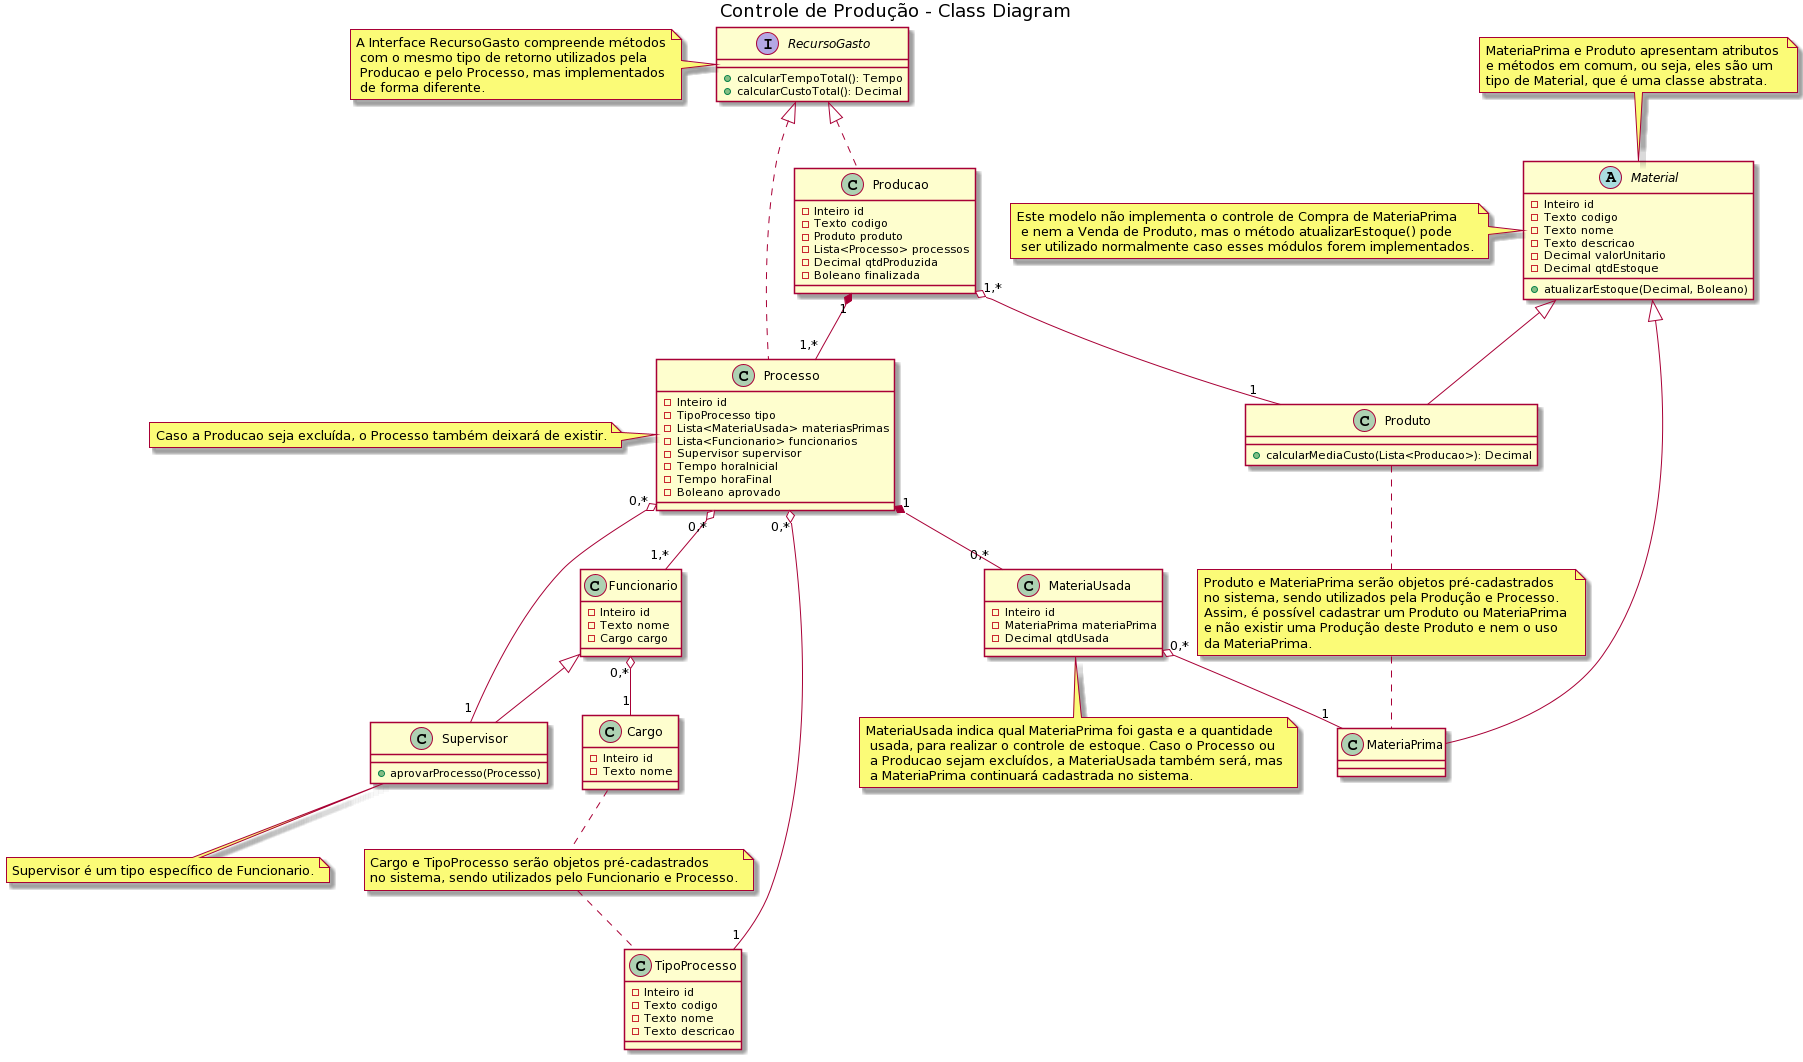

The diagram above was rendered by PlantUML. Its source (embedded in the PNG):
@startuml
title Controle de Produção - Class Diagram

abstract class Material{
  -Inteiro id
  -Texto codigo
  -Texto nome
  -Texto descricao
  -Decimal valorUnitario
  -Decimal qtdEstoque
  +atualizarEstoque(Decimal, Boleano)
}

class Produto{
  +calcularMediaCusto(Lista<Producao>): Decimal
}

class MateriaPrima{}

class Producao {
  -Inteiro id
  -Texto codigo
  -Produto produto
  -Lista<Processo> processos
  -Decimal qtdProduzida
  -Boleano finalizada
}

class MateriaUsada{
  -Inteiro id
  -MateriaPrima materiaPrima
  -Decimal qtdUsada
}

class Processo{
  -Inteiro id
  -TipoProcesso tipo
  -Lista<MateriaUsada> materiasPrimas
  -Lista<Funcionario> funcionarios
  -Supervisor supervisor
  -Tempo horaInicial
  -Tempo horaFinal
  -Boleano aprovado
}

interface RecursoGasto{
  +calcularTempoTotal(): Tempo
  +calcularCustoTotal(): Decimal
}

class TipoProcesso{
  -Inteiro id
  -Texto codigo
  -Texto nome
  -Texto descricao
}

class Funcionario{
  -Inteiro id
  -Texto nome
  -Cargo cargo
}

class Supervisor{
  +aprovarProcesso(Processo)
}

class Cargo{
  -Inteiro id
  -Texto nome
}

note left of Material : Este modelo não implementa o controle de Compra de MateriaPrima\n e nem a Venda de Produto, mas o método atualizarEstoque() pode\n ser utilizado normalmente caso esses módulos forem implementados.

note top of Material : MateriaPrima e Produto apresentam atributos \ne métodos em comum, ou seja, eles são um \ntipo de Material, que é uma classe abstrata.

note "Produto e MateriaPrima serão objetos pré-cadastrados \nno sistema, sendo utilizados pela Produção e Processo. \nAssim, é possível cadastrar um Produto ou MateriaPrima \ne não existir uma Produção deste Produto e nem o uso \nda MateriaPrima." as N1
Produto .. N1
N1 .. MateriaPrima

note "Cargo e TipoProcesso serão objetos pré-cadastrados \nno sistema, sendo utilizados pelo Funcionario e Processo." as N2
Cargo .. N2
N2 .. TipoProcesso

note bottom of MateriaUsada : MateriaUsada indica qual MateriaPrima foi gasta e a quantidade\n usada, para realizar o controle de estoque. Caso o Processo ou\n a Producao sejam excluídos, a MateriaUsada também será, mas\n a MateriaPrima continuará cadastrada no sistema.

note bottom of Supervisor: Supervisor é um tipo específico de Funcionario.

note left of Processo: Caso a Producao seja excluída, o Processo também deixará de existir.

note left of RecursoGasto: A Interface RecursoGasto compreende métodos\n com o mesmo tipo de retorno utilizados pela\n Producao e pelo Processo, mas implementados\n de forma diferente.

RecursoGasto <|.. Processo
RecursoGasto <|.. Producao

Material <|-- Produto
Material <|-- MateriaPrima

Producao "1,*" o-- "1" Produto
Producao "1" *-- "1,*" Processo

MateriaUsada "0,*" o-- "1" MateriaPrima

Funcionario "0,*" o-- "1" Cargo
Funcionario <|-- Supervisor

Processo "0,*" o-- "1" TipoProcesso
Processo "1" *-- "0,*" MateriaUsada
Processo "0,*" o-- "1,*" Funcionario
Processo "0,*" o-- "1" Supervisor
@enduml